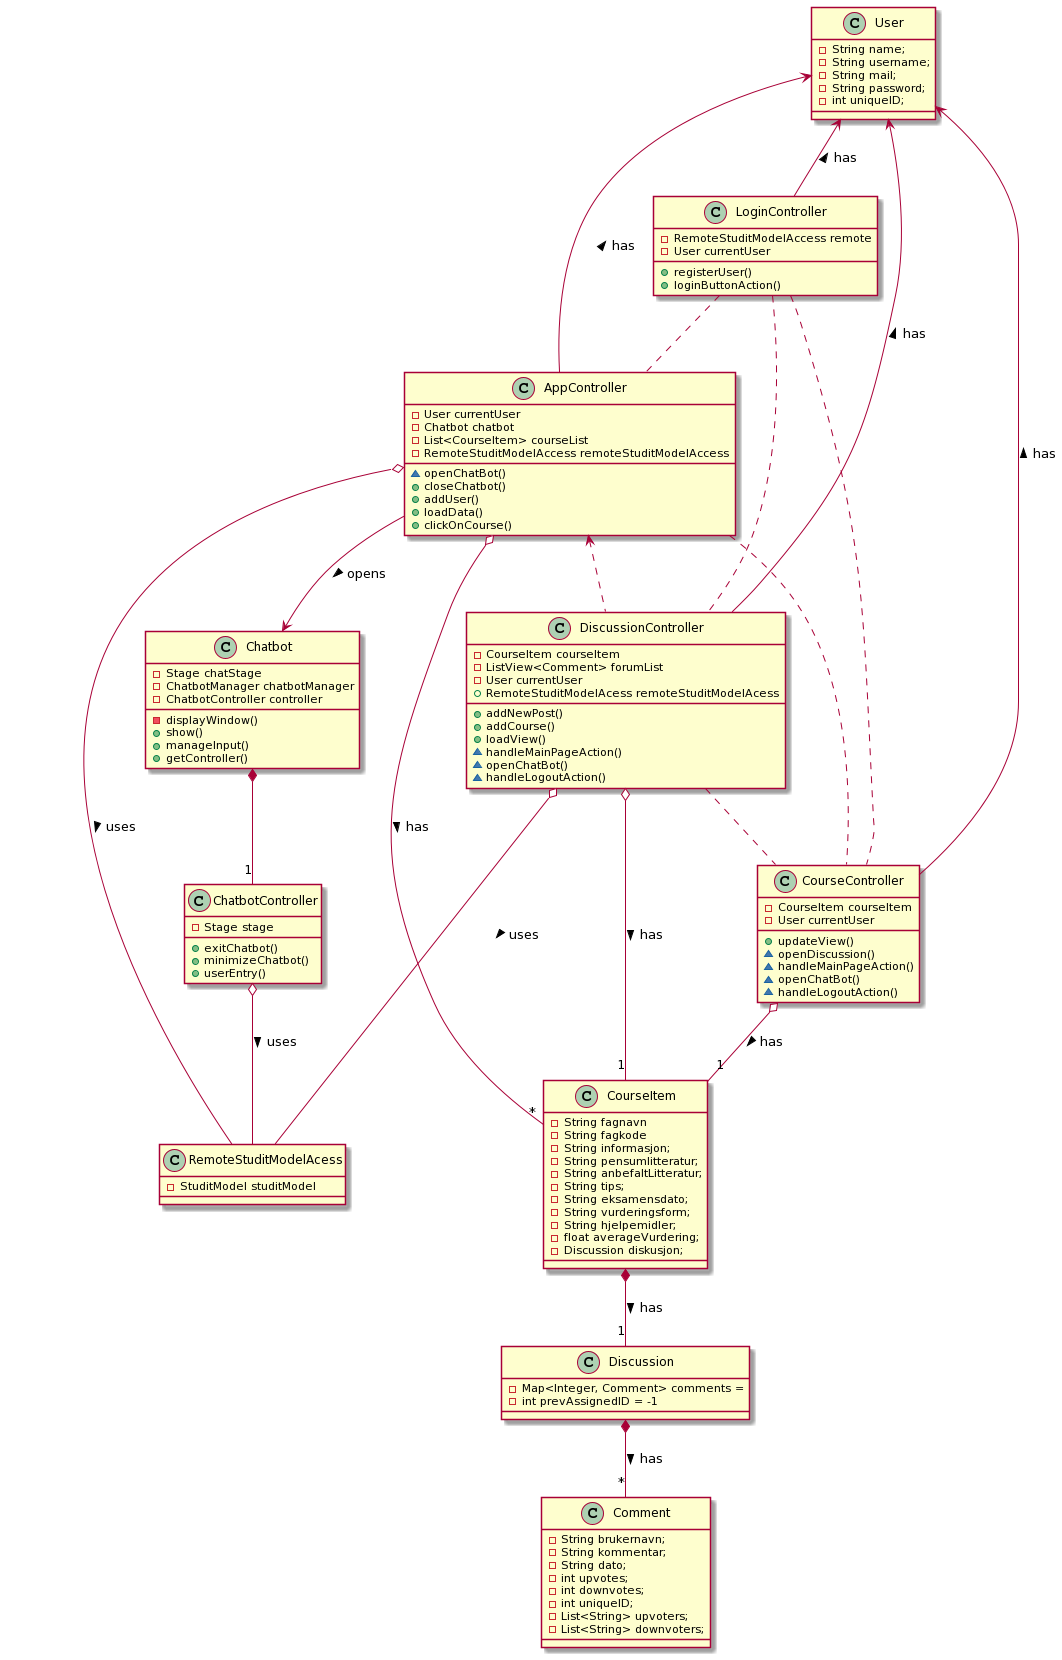

The diagram above was rendered by PlantUML. Its source (embedded in the PNG):
@startuml
class AppController {
    - User currentUser
    - Chatbot chatbot
    - List<CourseItem> courseList
    - RemoteStuditModelAccess remoteStuditModelAccess

    ~ openChatBot()
    + closeChatbot()
    + addUser()
    + loadData()
    + clickOnCourse()
}

class User {
    - String name;
    - String username;
    - String mail;
    - String password;
    - int uniqueID;
}

class LoginController {
    - RemoteStuditModelAccess remote
    - User currentUser

    + registerUser()
    + loginButtonAction()    
}

class CourseController {
  - CourseItem courseItem
  - User currentUser

  + updateView()
  ~ openDiscussion()
  ~ handleMainPageAction()
  ~ openChatBot()
  ~ handleLogoutAction()

}

class CourseItem {
  - String fagnavn
  - String fagkode
  - String informasjon;
  - String pensumlitteratur;
  - String anbefaltLitteratur;
  - String tips;
  - String eksamensdato;
  - String vurderingsform;
  - String hjelpemidler;
  - float averageVurdering;
  - Discussion diskusjon;
}



class DiscussionController {
    - CourseItem courseItem
    - ListView<Comment> forumList
    - User currentUser
    + RemoteStuditModelAcess remoteStuditModelAcess

    + addNewPost()
    + addCourse()
    + loadView()
    ~ handleMainPageAction()
    ~ openChatBot()
    ~ handleLogoutAction()

}

class Discussion {
    - Map<Integer, Comment> comments = 
    - int prevAssignedID = -1
}

class Comment {
    - String brukernavn;
    - String kommentar;
    -  String dato;
    -  int upvotes;
    -  int downvotes;
    -  int uniqueID;
    -  List<String> upvoters;
    -  List<String> downvoters;
}


class Chatbot{
    - Stage chatStage
    - ChatbotManager chatbotManager
    - ChatbotController controller

    - displayWindow()
    + show()
    + manageInput()
    + getController()
}

class ChatbotController {
    - Stage stage     
    + exitChatbot()
    + minimizeChatbot()
    + userEntry()
}

class RemoteStuditModelAcess {
    - StuditModel studitModel    
}




User <-- AppController: has <
User <-- CourseController: has <
User <-- LoginController: has <
User <-- DiscussionController: has <

LoginController .. AppController
LoginController .. CourseController
LoginController .. DiscussionController


AppController --> Chatbot: opens >

AppController o-- RemoteStuditModelAcess: uses >
ChatbotController o-- RemoteStuditModelAcess: uses >
DiscussionController o-- RemoteStuditModelAcess: uses >

AppController o-- "*" CourseItem: has >
AppController .. CourseController
AppController <.. DiscussionController
Chatbot *-- "1" ChatbotController 

CourseItem *-- "1" Discussion: has >
DiscussionController .. CourseController
DiscussionController o-- "1" CourseItem: has >
Discussion *-- "*" Comment: has >
CourseController o-- "1" CourseItem: has >
@enduml